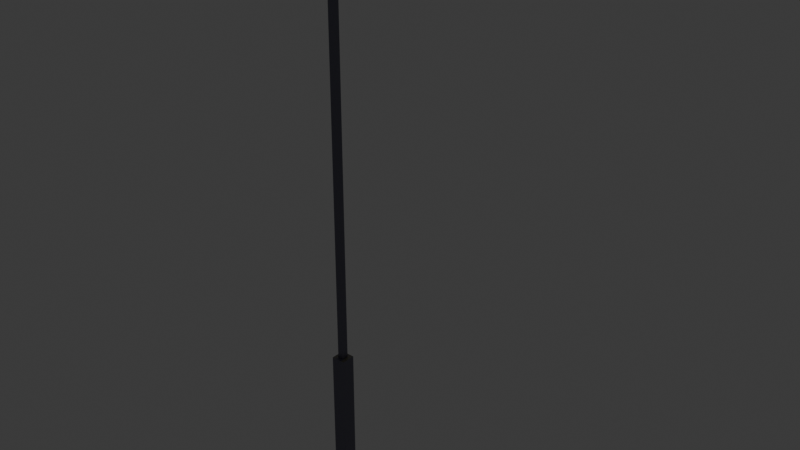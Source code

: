 # Source: FloorLamp.blend  (saved by Blender 5.0.118; exported with 4.5.12 LTS)
import bpy
from mathutils import Matrix  # noqa: F401  (used for matrix-valued properties, if any)

bpy.ops.wm.read_factory_settings(use_empty=True)
scene = bpy.context.scene
scene.name = 'Scene'

# ---- collections
col_floorlamp = bpy.data.collections.new('FloorLamp'); scene.collection.children.link(col_floorlamp)

# ---- materials (node trees are filled in below, after node groups)
mat_metal_floorlamp_core = bpy.data.materials.new('metal_floorlamp_core')
mat_metal_hole = bpy.data.materials.new('metal_hole')
mat_metal_floorlamp_head = bpy.data.materials.new('metal_floorlamp_head')
mat_mat_light = bpy.data.materials.new('mat_light')

# ---- material node trees
mat_metal_floorlamp_core.use_nodes = True; mat_metal_floorlamp_core.node_tree.nodes.clear()
_N = mat_metal_floorlamp_core.node_tree.nodes; _L = mat_metal_floorlamp_core.node_tree.links
n0 = _N.new('ShaderNodeBsdfPrincipled'); n0.name = 'Principled BSDF'; n0.location = (-200, 100)
n0.inputs[0].default_value = (0.1819, 0.179, 0.232, 1.0)
n0.inputs[1].default_value = 0.5923
n1 = _N.new('ShaderNodeOutputMaterial'); n1.name = 'Material Output'; n1.location = (200, 100)
_L.new(n0.outputs[0], n1.inputs[0])
n1.is_active_output = True
mat_metal_hole.use_nodes = True; mat_metal_hole.node_tree.nodes.clear()
_N = mat_metal_hole.node_tree.nodes; _L = mat_metal_hole.node_tree.links
n0 = _N.new('ShaderNodeBsdfPrincipled'); n0.name = 'Principled BSDF'; n0.location = (-200, 100)
n0.inputs[0].default_value = (0.0, 0.0, 0.0, 1.0)
n0.inputs[1].default_value = 1.0
n1 = _N.new('ShaderNodeOutputMaterial'); n1.name = 'Material Output'; n1.location = (200, 100)
_L.new(n0.outputs[0], n1.inputs[0])
n1.is_active_output = True
mat_metal_floorlamp_head.use_nodes = True; mat_metal_floorlamp_head.node_tree.nodes.clear()
_N = mat_metal_floorlamp_head.node_tree.nodes; _L = mat_metal_floorlamp_head.node_tree.links
n0 = _N.new('ShaderNodeBsdfPrincipled'); n0.name = 'Principled BSDF'; n0.location = (-200, 100)
n0.inputs[0].default_value = (0.1233, 0.002637, 0.003369, 1.0)
n0.inputs[1].default_value = 0.6538
n1 = _N.new('ShaderNodeOutputMaterial'); n1.name = 'Material Output'; n1.location = (200, 100)
_L.new(n0.outputs[0], n1.inputs[0])
n1.is_active_output = True
mat_mat_light.use_nodes = True; mat_mat_light.node_tree.nodes.clear()
_N = mat_mat_light.node_tree.nodes; _L = mat_mat_light.node_tree.links
n0 = _N.new('ShaderNodeBsdfPrincipled'); n0.name = 'Principled BSDF'; n0.location = (-200, 100)
n0.inputs[0].default_value = (1.0, 0.9888, 0.003665, 1.0)
n0.inputs[27].default_value = (1.0, 0.9503, 0.0, 1.0)
n0.inputs[28].default_value = 10.0
n1 = _N.new('ShaderNodeOutputMaterial'); n1.name = 'Material Output'; n1.location = (200, 100)
_L.new(n0.outputs[0], n1.inputs[0])
n1.is_active_output = True

# ---- world
world_world = bpy.data.worlds.new('World'); scene.world = world_world
world_world.use_nodes = True; world_world.node_tree.nodes.clear()
_N = world_world.node_tree.nodes; _L = world_world.node_tree.links
n0 = _N.new('ShaderNodeOutputWorld'); n0.name = 'World Output'; n0.location = (200, 100)
n1 = _N.new('ShaderNodeBackground'); n1.name = 'Background'; n1.location = (-200, 100)
n1.inputs[0].default_value = (0.05088, 0.05088, 0.05088, 1.0)
_L.new(n1.outputs[0], n0.inputs[0])
n0.is_active_output = True
world_world.color = (0.05088, 0.05088, 0.05088)
world_world.sun_shadow_jitter_overblur = 0.0

# ---- meshes
me_cube_004 = bpy.data.meshes.new('Cube.004')
me_cube_004.from_pydata([(-1.0, -1.0, -1.0), (-1.0, -1.0, 1.0), (-1.0, 1.0, -1.0), (-1.0, 1.0, 1.0), (1.0, -1.0, -1.0), (1.0, -1.0, 1.0), (1.0, 1.0, -1.0), (1.0, 1.0, 1.0), (0.5, 1.0, -1.0), (0.0, 1.0, -1.0), (-0.5, 1.0, -1.0), (-0.5, 1.0, 1.0), (0.0, 1.0, 1.0), (0.5, 1.0, 1.0), (-0.5, -1.0, -1.0), (0.0, -1.0, -1.0), (0.5, -1.0, -1.0), (0.5, -1.0, 1.0), (0.0, -1.0, 1.0), (-0.5, -1.0, 1.0), (-1.0, -1.0, 0.9347), (-1.0, 1.0, 0.9347), (1.0, 1.0, 0.9347), (1.0, -1.0, 0.9347), (0.5, -1.0, 0.9347), (0.0, -1.0, 0.9347), (-0.5, -1.0, 0.9347), (-0.5, 1.0, 0.9347), (0.0, 1.0, 0.9347), (0.5, 1.0, 0.9347), (-1.0, 1.0, -0.03263), (1.0, 1.0, -0.03263), (1.0, -1.0, -0.03263), (0.5, -1.0, -0.03263), (0.0, -1.0, -0.03263), (-0.5, -1.0, -0.03263), (-0.5, 1.0, -0.03263), (0.0, 1.0, -0.03263), (0.5, 1.0, -0.03263), (-1.0, -1.0, -0.03263), (0.0, 1.0, 0.9347), (0.5, 1.0, 0.9347), (0.0, 1.0, -0.03263), (0.5, 1.0, -0.03263), (-0.5, 0.7811, 0.9347), (0.0, 0.7811, 0.9347), (-0.5, 0.7811, -0.03263), (0.0, 0.7811, -0.03263), (0.0, 0.7811, 0.9347), (0.5, 0.7811, 0.9347), (0.0, 0.7811, -0.03263), (0.5, 0.7811, -0.03263), (0.5, 0.8891, -1.0), (0.0, 0.8891, -1.0), (-0.5, 0.8891, -1.0), (-0.5, 0.8891, -0.03263), (0.0, 0.8891, -0.03263), (0.5, 0.8891, -0.03263), (-0.5102, 2.711, 19.0), (-0.6667, 0.7548, 19.22), (-0.5102, 15.47, 19.0), (-0.6667, 17.42, 19.22), (0.5102, 2.711, 19.0), (0.6667, 0.7548, 19.22), (0.5102, 15.47, 19.0), (0.6667, 17.42, 19.22), (-0.6667, 17.42, 19.0), (-0.6667, 0.7548, 19.0), (0.6667, 17.42, 19.0), (0.6667, 0.7548, 19.0), (-0.5102, 15.47, 19.0), (-0.5102, 2.711, 19.0), (0.5102, 15.47, 19.0), (0.5102, 2.711, 19.0), (-0.5102, 15.47, 19.06), (-0.5102, 2.711, 19.06), (0.5102, 15.47, 19.06), (0.5102, 2.711, 19.06), (-0.3, -0.3, -1.0), (-0.3, -0.3, 19.0), (-0.3, 0.3, -1.0), (-0.3, 0.3, 19.0), (0.3, -0.3, -1.0), (0.3, -0.3, 19.0), (0.3, 0.3, -1.0), (0.3, 0.3, 19.0), (-0.3, 0.5312, 19.28), (-0.3, 0.5312, 19.08), (0.3, 0.5312, 19.08), (0.3, 0.5312, 19.28), (-0.3333, 0.5234, 19.07), (-0.3333, 0.5234, 19.29), (-0.3333, 17.19, 19.07), (-0.3333, 17.19, 19.29), (0.3333, 0.5234, 19.07), (0.3333, 0.5234, 19.29), (0.3333, 17.19, 19.07), (0.3333, 17.19, 19.29), (-0.6667, -0.6667, -1.0), (-0.6667, -0.6667, 5.667), (-0.6667, 0.6667, -1.0), (-0.6667, 0.6667, 5.667), (0.6667, -0.6667, -1.0), (0.6667, -0.6667, 5.667), (0.6667, 0.6667, -1.0), (0.6667, 0.6667, 5.667), (0.2222, 0.6667, -1.0), (-0.2222, 0.6667, -1.0), (-0.2222, 0.6667, 5.667), (0.2222, 0.6667, 5.667), (-0.2222, -0.6667, -1.0), (0.2222, -0.6667, -1.0), (0.2222, -0.6667, 5.667), (-0.2222, -0.6667, 5.667), (-0.6667, -0.6667, 5.608), (-0.6667, 0.6667, 5.608), (0.6667, 0.6667, 5.608), (0.6667, -0.6667, 5.608), (0.2222, -0.6667, 5.608), (-0.2222, -0.6667, 5.608), (-0.2222, 0.6667, 5.608), (0.2222, 0.6667, 5.608), (-0.6667, 0.6667, 2.304), (0.6667, 0.6667, 2.304), (0.6667, -0.6667, 2.304), (0.2222, -0.6667, 2.304), (-0.2222, -0.6667, 2.304), (-0.2222, 0.6667, 2.304), (0.2222, 0.6667, 2.304), (-0.6667, -0.6667, 2.304), (-0.2222, 0.4965, 5.608), (0.2222, 0.4965, 5.608), (-0.2222, 0.4965, 2.304), (0.2222, 0.4965, 2.304), (0.2222, 0.5441, -1.0), (-0.2222, 0.5441, -1.0), (-0.2222, 0.5441, 2.304), (0.2222, 0.5441, 2.304)], [], [(20, 1, 3, 21), (29, 13, 7, 22), (22, 7, 5, 23), (26, 19, 1, 20), (8, 6, 4, 16), (11, 3, 1, 19), (7, 13, 17, 5), (13, 12, 18, 17), (12, 11, 19, 18), (2, 10, 14, 0), (10, 9, 15, 14), (9, 8, 16, 15), (23, 5, 17, 24), (24, 17, 18, 25), (25, 18, 19, 26), (21, 3, 11, 27), (27, 11, 12, 28), (28, 12, 13, 29), (37, 28, 40, 42), (41, 43, 51, 49), (30, 21, 27, 36), (34, 25, 26, 35), (33, 24, 25, 34), (32, 23, 24, 33), (35, 26, 20, 39), (31, 22, 23, 32), (38, 29, 22, 31), (39, 20, 21, 30), (0, 39, 30, 2), (8, 38, 31, 6), (6, 31, 32, 4), (14, 35, 39, 0), (4, 32, 33, 16), (16, 33, 34, 15), (15, 34, 35, 14), (2, 30, 36, 10), (36, 37, 56, 55), (9, 10, 54, 53), (27, 28, 45, 44), (28, 29, 41, 40), (29, 38, 43, 41), (38, 37, 42, 43), (46, 44, 45, 47), (50, 48, 49, 51), (40, 41, 49, 48), (28, 37, 47, 45), (37, 36, 46, 47), (43, 42, 50, 51), (42, 40, 48, 50), (36, 27, 44, 46), (54, 55, 56, 53), (53, 56, 57, 52), (8, 9, 53, 52), (38, 8, 52, 57), (10, 36, 55, 54), (37, 38, 57, 56), (67, 59, 61, 66), (66, 61, 65, 68), (68, 65, 63, 69), (69, 63, 59, 67), (64, 62, 73, 72), (65, 61, 59, 63), (60, 58, 67, 66), (64, 60, 66, 68), (62, 64, 68, 69), (58, 62, 69, 67), (72, 73, 77, 76), (58, 60, 70, 71), (62, 58, 71, 73), (60, 64, 72, 70), (74, 76, 77, 75), (71, 70, 74, 75), (73, 71, 75, 77), (70, 72, 76, 74), (78, 79, 81, 80), (80, 81, 85, 84), (84, 85, 83, 82), (82, 83, 79, 78), (80, 84, 82, 78), (83, 85, 88, 89), (88, 87, 86, 89), (81, 79, 86, 87), (79, 83, 89, 86), (85, 81, 87, 88), (90, 91, 93, 92), (92, 93, 97, 96), (96, 97, 95, 94), (94, 95, 91, 90), (92, 96, 94, 90), (97, 93, 91, 95), (114, 99, 101, 115), (121, 109, 105, 116), (116, 105, 103, 117), (119, 113, 99, 114), (106, 104, 102, 111), (108, 101, 99, 113), (105, 109, 112, 103), (109, 108, 113, 112), (100, 107, 110, 98), (107, 106, 111, 110), (117, 103, 112, 118), (118, 112, 113, 119), (115, 101, 108, 120), (120, 108, 109, 121), (127, 120, 130, 132), (122, 115, 120, 127), (125, 118, 119, 126), (124, 117, 118, 125), (126, 119, 114, 129), (123, 116, 117, 124), (128, 121, 116, 123), (129, 114, 115, 122), (98, 129, 122, 100), (106, 128, 123, 104), (104, 123, 124, 102), (110, 126, 129, 98), (102, 124, 125, 111), (111, 125, 126, 110), (100, 122, 127, 107), (128, 106, 134, 137), (132, 130, 131, 133), (120, 121, 131, 130), (121, 128, 133, 131), (128, 127, 132, 133), (135, 136, 137, 134), (107, 127, 136, 135), (127, 128, 137, 136), (106, 107, 135, 134)])
me_cube_004.polygons.foreach_set('material_index', [0, 0, 0, 0, 0, 0, 0, 0, 0, 0, 0, 0, 0, 0, 0, 0, 0, 0, 0, 0, 0, 0, 0, 0, 0, 0, 0, 0, 0, 0, 0, 0, 0, 0, 0, 0, 0, 0, 0, 0, 0, 0, 1, 1, 0, 0, 1, 1, 0, 0, 1, 1, 0, 0, 0, 1, 2, 2, 2, 2, 0, 2, 2, 2, 2, 2, 2, 0, 0, 0, 3, 2, 0, 0, 0, 0, 0, 0, 0, 0, 0, 0, 0, 0, 2, 2, 2, 0, 0, 2, 0, 0, 0, 0, 0, 0, 0, 0, 0, 0, 0, 0, 0, 0, 0, 0, 0, 0, 0, 0, 0, 0, 0, 0, 0, 0, 0, 0, 0, 0, 1, 0, 0, 0, 1, 0, 0, 0])
_uv = me_cube_004.uv_layers.new(name='UVMap')
_uv.uv.foreach_set('vector', [0.6168, 0.0, 0.625, 0.0, 0.625, 0.25, 0.6168, 0.25, 0.6168, 0.4375, 0.625, 0.4375, 0.625, 0.5, 0.6168, 0.5, 0.6168, 0.5, 0.625, 0.5, 0.625, 0.75, 0.6168, 0.75, 0.6168, 0.9375, 0.625, 0.9375, 0.625, 1.0, 0.6168, 1.0, 0.3125, 0.5, 0.375, 0.5, 0.375, 0.75, 0.3125, 0.75, 0.8125, 0.5, 0.875, 0.5, 0.875, 0.75, 0.8125, 0.75, 0.625, 0.5, 0.6875, 0.5, 0.6875, 0.75, 0.625, 0.75, 0.6875, 0.5, 0.75, 0.5, 0.75, 0.75, 0.6875, 0.75, 0.75, 0.5, 0.8125, 0.5, 0.8125, 0.75, 0.75, 0.75, 0.125, 0.5, 0.1875, 0.5, 0.1875, 0.75, 0.125, 0.75, 0.1875, 0.5, 0.25, 0.5, 0.25, 0.75, 0.1875, 0.75, 0.25, 0.5, 0.3125, 0.5, 0.3125, 0.75, 0.25, 0.75, 0.6168, 0.75, 0.625, 0.75, 0.625, 0.8125, 0.6168, 0.8125, 0.6168, 0.8125, 0.625, 0.8125, 0.625, 0.875, 0.6168, 0.875, 0.6168, 0.875, 0.625, 0.875, 0.625, 0.9375, 0.6168, 0.9375, 0.6168, 0.25, 0.625, 0.25, 0.625, 0.3125, 0.6168, 0.3125, 0.6168, 0.3125, 0.625, 0.3125, 0.625, 0.375, 0.6168, 0.375, 0.6168, 0.375, 0.625, 0.375, 0.625, 0.4375, 0.6168, 0.4375, 0.4959, 0.375, 0.6168, 0.375, 0.6168, 0.375, 0.4959, 0.375, 0.6168, 0.4375, 0.4959, 0.4375, 0.4959, 0.4375, 0.6168, 0.4375, 0.4959, 0.25, 0.6168, 0.25, 0.6168, 0.3125, 0.4959, 0.3125, 0.4959, 0.875, 0.6168, 0.875, 0.6168, 0.9375, 0.4959, 0.9375, 0.4959, 0.8125, 0.6168, 0.8125, 0.6168, 0.875, 0.4959, 0.875, 0.4959, 0.75, 0.6168, 0.75, 0.6168, 0.8125, 0.4959, 0.8125, 0.4959, 0.9375, 0.6168, 0.9375, 0.6168, 1.0, 0.4959, 1.0, 0.4959, 0.5, 0.6168, 0.5, 0.6168, 0.75, 0.4959, 0.75, 0.4959, 0.4375, 0.6168, 0.4375, 0.6168, 0.5, 0.4959, 0.5, 0.4959, 0.0, 0.6168, 0.0, 0.6168, 0.25, 0.4959, 0.25, 0.375, 0.0, 0.4959, 0.0, 0.4959, 0.25, 0.375, 0.25, 0.375, 0.4375, 0.4959, 0.4375, 0.4959, 0.5, 0.375, 0.5, 0.375, 0.5, 0.4959, 0.5, 0.4959, 0.75, 0.375, 0.75, 0.375, 0.9375, 0.4959, 0.9375, 0.4959, 1.0, 0.375, 1.0, 0.375, 0.75, 0.4959, 0.75, 0.4959, 0.8125, 0.375, 0.8125, 0.375, 0.8125, 0.4959, 0.8125, 0.4959, 0.875, 0.375, 0.875, 0.375, 0.875, 0.4959, 0.875, 0.4959, 0.9375, 0.375, 0.9375, 0.375, 0.25, 0.4959, 0.25, 0.4959, 0.3125, 0.375, 0.3125, 0.4959, 0.3125, 0.4959, 0.375, 0.4959, 0.375, 0.4959, 0.3125, 0.25, 0.5, 0.1875, 0.5, 0.1875, 0.5, 0.25, 0.5, 0.6168, 0.3125, 0.6168, 0.375, 0.6168, 0.375, 0.6168, 0.3125, 0.6168, 0.375, 0.6168, 0.4375, 0.6168, 0.4375, 0.6168, 0.375, 0.6168, 0.4375, 0.4959, 0.4375, 0.4959, 0.4375, 0.6168, 0.4375, 0.4959, 0.4375, 0.4959, 0.375, 0.4959, 0.375, 0.4959, 0.4375, 0.4959, 0.3125, 0.6168, 0.3125, 0.6168, 0.375, 0.4959, 0.375, 0.4959, 0.375, 0.6168, 0.375, 0.6168, 0.4375, 0.4959, 0.4375, 0.6168, 0.375, 0.6168, 0.4375, 0.6168, 0.4375, 0.6168, 0.375, 0.6168, 0.375, 0.4959, 0.375, 0.4959, 0.375, 0.6168, 0.375, 0.4959, 0.375, 0.4959, 0.3125, 0.4959, 0.3125, 0.4959, 0.375, 0.4959, 0.4375, 0.4959, 0.375, 0.4959, 0.375, 0.4959, 0.4375, 0.4959, 0.375, 0.6168, 0.375, 0.6168, 0.375, 0.4959, 0.375, 0.4959, 0.3125, 0.6168, 0.3125, 0.6168, 0.3125, 0.4959, 0.3125, 0.375, 0.3125, 0.4959, 0.3125, 0.4959, 0.375, 0.375, 0.375, 0.375, 0.375, 0.4959, 0.375, 0.4959, 0.4375, 0.375, 0.4375, 0.3125, 0.5, 0.25, 0.5, 0.25, 0.5, 0.3125, 0.5, 0.4959, 0.4375, 0.375, 0.4375, 0.375, 0.4375, 0.4959, 0.4375, 0.375, 0.3125, 0.4959, 0.3125, 0.4959, 0.3125, 0.375, 0.3125, 0.4959, 0.375, 0.4959, 0.4375, 0.4959, 0.4375, 0.4959, 0.375, 0.375, 0.0, 0.625, 0.0, 0.625, 0.25, 0.375, 0.25, 0.375, 0.25, 0.625, 0.25, 0.625, 0.5, 0.375, 0.5, 0.375, 0.5, 0.625, 0.5, 0.625, 0.75, 0.375, 0.75, 0.375, 0.75, 0.625, 0.75, 0.625, 1.0, 0.375, 1.0, 0.3457, 0.5293, 0.3457, 0.7207, 0.3457, 0.7207, 0.3457, 0.5293, 0.625, 0.5, 0.875, 0.5, 0.875, 0.75, 0.625, 0.75, 0.1543, 0.5293, 0.1543, 0.7207, 0.125, 0.75, 0.125, 0.5, 0.3457, 0.5293, 0.1543, 0.5293, 0.125, 0.5, 0.375, 0.5, 0.3457, 0.7207, 0.3457, 0.5293, 0.375, 0.5, 0.375, 0.75, 0.1543, 0.7207, 0.3457, 0.7207, 0.375, 0.75, 0.125, 0.75, 0.3457, 0.5293, 0.3457, 0.7207, 0.3457, 0.7207, 0.3457, 0.5293, 0.1543, 0.7207, 0.1543, 0.5293, 0.1543, 0.5293, 0.1543, 0.7207, 0.3457, 0.7207, 0.1543, 0.7207, 0.1543, 0.7207, 0.3457, 0.7207, 0.1543, 0.5293, 0.3457, 0.5293, 0.3457, 0.5293, 0.1543, 0.5293, 0.1543, 0.5293, 0.3457, 0.5293, 0.3457, 0.7207, 0.1543, 0.7207, 0.1543, 0.7207, 0.1543, 0.5293, 0.1543, 0.5293, 0.1543, 0.7207, 0.3457, 0.7207, 0.1543, 0.7207, 0.1543, 0.7207, 0.3457, 0.7207, 0.1543, 0.5293, 0.3457, 0.5293, 0.3457, 0.5293, 0.1543, 0.5293, 0.375, 0.0, 0.625, 0.0, 0.625, 0.25, 0.375, 0.25, 0.375, 0.25, 0.625, 0.25, 0.625, 0.5, 0.375, 0.5, 0.375, 0.5, 0.625, 0.5, 0.625, 0.75, 0.375, 0.75, 0.375, 0.75, 0.625, 0.75, 0.625, 1.0, 0.375, 1.0, 0.125, 0.5, 0.375, 0.5, 0.375, 0.75, 0.125, 0.75, 0.625, 0.75, 0.625, 0.5, 0.625, 0.5, 0.625, 0.75, 0.625, 0.5, 0.875, 0.5, 0.875, 0.75, 0.625, 0.75, 0.625, 0.25, 0.625, 0.0, 0.625, 0.0, 0.625, 0.25, 0.625, 1.0, 0.625, 0.75, 0.625, 0.75, 0.625, 1.0, 0.625, 0.5, 0.625, 0.25, 0.625, 0.25, 0.625, 0.5, 0.375, 0.0, 0.625, 0.0, 0.625, 0.25, 0.375, 0.25, 0.375, 0.25, 0.625, 0.25, 0.625, 0.5, 0.375, 0.5, 0.375, 0.5, 0.625, 0.5, 0.625, 0.75, 0.375, 0.75, 0.375, 0.75, 0.625, 0.75, 0.625, 1.0, 0.375, 1.0, 0.125, 0.5, 0.375, 0.5, 0.375, 0.75, 0.125, 0.75, 0.625, 0.5, 0.875, 0.5, 0.875, 0.75, 0.625, 0.75, 0.6228, 0.0, 0.625, 0.0, 0.625, 0.25, 0.6228, 0.25, 0.6228, 0.4167, 0.625, 0.4167, 0.625, 0.5, 0.6228, 0.5, 0.6228, 0.5, 0.625, 0.5, 0.625, 0.75, 0.6228, 0.75, 0.6228, 0.9167, 0.625, 0.9167, 0.625, 1.0, 0.6228, 1.0, 0.2917, 0.5, 0.375, 0.5, 0.375, 0.75, 0.2917, 0.75, 0.7917, 0.5, 0.875, 0.5, 0.875, 0.75, 0.7917, 0.75, 0.625, 0.5, 0.7083, 0.5, 0.7083, 0.75, 0.625, 0.75, 0.7083, 0.5, 0.7917, 0.5, 0.7917, 0.75, 0.7083, 0.75, 0.125, 0.5, 0.2083, 0.5, 0.2083, 0.75, 0.125, 0.75, 0.2083, 0.5, 0.2917, 0.5, 0.2917, 0.75, 0.2083, 0.75, 0.6228, 0.75, 0.625, 0.75, 0.625, 0.8333, 0.6228, 0.8333, 0.6228, 0.8333, 0.625, 0.8333, 0.625, 0.9167, 0.6228, 0.9167, 0.6228, 0.25, 0.625, 0.25, 0.625, 0.3333, 0.6228, 0.3333, 0.6228, 0.3333, 0.625, 0.3333, 0.625, 0.4167, 0.6228, 0.4167, 0.4989, 0.3333, 0.6228, 0.3333, 0.6228, 0.3333, 0.4989, 0.3333, 0.4989, 0.25, 0.6228, 0.25, 0.6228, 0.3333, 0.4989, 0.3333, 0.4989, 0.8333, 0.6228, 0.8333, 0.6228, 0.9167, 0.4989, 0.9167, 0.4989, 0.75, 0.6228, 0.75, 0.6228, 0.8333, 0.4989, 0.8333, 0.4989, 0.9167, 0.6228, 0.9167, 0.6228, 1.0, 0.4989, 1.0, 0.4989, 0.5, 0.6228, 0.5, 0.6228, 0.75, 0.4989, 0.75, 0.4989, 0.4167, 0.6228, 0.4167, 0.6228, 0.5, 0.4989, 0.5, 0.4989, 0.0, 0.6228, 0.0, 0.6228, 0.25, 0.4989, 0.25, 0.375, 0.0, 0.4989, 0.0, 0.4989, 0.25, 0.375, 0.25, 0.375, 0.4167, 0.4989, 0.4167, 0.4989, 0.5, 0.375, 0.5, 0.375, 0.5, 0.4989, 0.5, 0.4989, 0.75, 0.375, 0.75, 0.375, 0.9167, 0.4989, 0.9167, 0.4989, 1.0, 0.375, 1.0, 0.375, 0.75, 0.4989, 0.75, 0.4989, 0.8333, 0.375, 0.8333, 0.375, 0.8333, 0.4989, 0.8333, 0.4989, 0.9167, 0.375, 0.9167, 0.375, 0.25, 0.4989, 0.25, 0.4989, 0.3333, 0.375, 0.3333, 0.4989, 0.4167, 0.375, 0.4167, 0.375, 0.4167, 0.4989, 0.4167, 0.4989, 0.3333, 0.6228, 0.3333, 0.6228, 0.4167, 0.4989, 0.4167, 0.6228, 0.3333, 0.6228, 0.4167, 0.6228, 0.4167, 0.6228, 0.3333, 0.6228, 0.4167, 0.4989, 0.4167, 0.4989, 0.4167, 0.6228, 0.4167, 0.4989, 0.4167, 0.4989, 0.3333, 0.4989, 0.3333, 0.4989, 0.4167, 0.375, 0.3333, 0.4989, 0.3333, 0.4989, 0.4167, 0.375, 0.4167, 0.375, 0.3333, 0.4989, 0.3333, 0.4989, 0.3333, 0.375, 0.3333, 0.4989, 0.3333, 0.4989, 0.4167, 0.4989, 0.4167, 0.4989, 0.3333, 0.2917, 0.5, 0.2083, 0.5, 0.2083, 0.5, 0.2917, 0.5])
me_cube_004.materials.append(mat_metal_floorlamp_core)
me_cube_004.materials.append(mat_metal_hole)
me_cube_004.materials.append(mat_metal_floorlamp_head)
me_cube_004.materials.append(mat_mat_light)
me_cube_004.update()

# ---- objects
ob_floorlamp_core_big = bpy.data.objects.new('floorlamp_core_big', me_cube_004)
ob_floorlamp = bpy.data.objects.new('floorLamp', None)

# ---- transforms, parenting, visibility, modifiers, constraints
ob_floorlamp_core_big.parent = ob_floorlamp
ob_floorlamp_core_big.location = (0.0, 0.0, 0.45)
ob_floorlamp_core_big.scale = (0.15, 0.15, 0.45)
ob_floorlamp.location = (0.0, 0.0, 0.0)

# ---- collection membership
col_floorlamp.objects.link(ob_floorlamp_core_big)
col_floorlamp.objects.link(ob_floorlamp)

# ---- scene / render settings (as saved in the file)
scene.frame_start = 1; scene.frame_end = 250; scene.frame_set(1)
scene.render.engine = 'BLENDER_EEVEE_NEXT'
scene.render.bake_bias = 0.0
scene.render.bake_samples = 0
scene.cycles.sampling_pattern = 'TABULATED_SOBOL'
scene.eevee.use_volume_custom_range = False
bpy.context.view_layer.update()

# ---- added for rendering (the .blend has no active camera): camera
cam_auto = bpy.data.cameras.new('AutoCamera')
cam_auto.lens = 50.0
cam_auto.sensor_width = 36.0
cam_auto.clip_end = 1000.0
ob_auto_camera = bpy.data.objects.new('AutoCamera', cam_auto)
scene.collection.objects.link(ob_auto_camera)
ob_auto_camera.location = (8.83007, -9.36447, 11.6291)
ob_auto_camera.rotation_euler = (1.09748, -7.21219e-08, 0.694738)
scene.camera = ob_auto_camera
bpy.context.view_layer.update()
